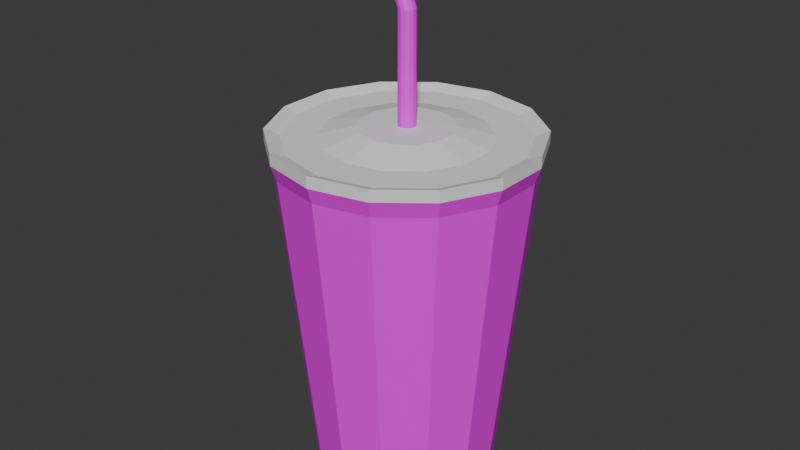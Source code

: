 # Source: drink.blend  (saved by Blender 4.1.23; exported with 4.5.12 LTS)
import bpy
from mathutils import Matrix  # noqa: F401  (used for matrix-valued properties, if any)

bpy.ops.wm.read_factory_settings(use_empty=True)
scene = bpy.context.scene
scene.name = 'Scene'

# ---- collections
col_collection = bpy.data.collections.new('Collection'); scene.collection.children.link(col_collection)

# ---- images (referenced by path relative to the original .blend; pixels are not part of the script)
import os
ASSET_DIR = os.environ.get("B2B_ASSET_DIR", "")  # directory of the original .blend (textures are referenced by path, not embedded)
HERE = os.path.dirname(os.path.abspath(__file__))  # packed textures are extracted next to this script under _unpacked/

def load_image(name, relpath, width, height, colorspace="sRGB"):
    """Load a texture the original file referenced (path relative to the .blend, or extracted next to this script)."""
    p = next((c for c in (os.path.join(HERE, relpath), os.path.join(ASSET_DIR, relpath)) if relpath and os.path.exists(c)), "")
    if p:
        img = bpy.data.images.load(p, check_existing=True)
        img.name = name
    else:  # same state as the original file: an image datablock whose file is absent (Cycles renders it pink)
        img = bpy.data.images.new(name, width, height)
        img.source = "FILE"
        img.filepath = "//" + (relpath or name)
    img.colorspace_settings.name = colorspace
    return img
img_candy_cane_cup_png = load_image('candy-cane-cup.png', 'candy-cane-cup.png', 1024, 1024, 'sRGB')

# ---- materials (node trees are filled in below, after node groups)
mat_material_001 = bpy.data.materials.new('Material.001')
mat_material_001.use_transparent_shadow = False

# ---- material node trees
mat_material_001.use_nodes = True; mat_material_001.node_tree.nodes.clear()
_N = mat_material_001.node_tree.nodes; _L = mat_material_001.node_tree.links
n0 = _N.new('ShaderNodeBsdfPrincipled'); n0.name = 'Principled BSDF'; n0.location = (10, 300)
n1 = _N.new('ShaderNodeOutputMaterial'); n1.name = 'Material Output'; n1.location = (300, 300)
n2 = _N.new('ShaderNodeTexImage'); n2.name = 'Image Texture'; n2.location = (-336, 113)
n2.image = img_candy_cane_cup_png
_L.new(n0.outputs[0], n1.inputs[0])
_L.new(n2.outputs[0], n0.inputs[0])
_L.new(n2.outputs[1], n0.inputs[4])
n1.is_active_output = True

# ---- world
world_world = bpy.data.worlds.new('World'); scene.world = world_world
world_world.use_nodes = True; world_world.node_tree.nodes.clear()
_N = world_world.node_tree.nodes; _L = world_world.node_tree.links
n0 = _N.new('ShaderNodeOutputWorld'); n0.name = 'World Output'; n0.location = (300, 300)
n1 = _N.new('ShaderNodeBackground'); n1.name = 'Background'; n1.location = (10, 300)
n1.inputs[0].default_value = (0.05088, 0.05088, 0.05088, 1.0)
_L.new(n1.outputs[0], n0.inputs[0])
n0.is_active_output = True
world_world.color = (0.05088, 0.05088, 0.05088)
world_world.use_sun_shadow = False
world_world.sun_shadow_jitter_overblur = 0.0

# ---- meshes
me_circle = bpy.data.meshes.new('Circle')
me_circle.from_pydata([(0.0, 1.0, 0.0), (-0.4339, 0.901, 0.0), (-0.7818, 0.6235, 0.0), (-0.9749, 0.2225, 0.0), (-0.9749, -0.2225, 0.0), (-0.7818, -0.6235, 0.0), (-0.4339, -0.901, 0.0), (0.0, -1.0, 0.0), (0.4339, -0.901, 0.0), (0.7818, -0.6235, 0.0), (0.9749, -0.2225, 0.0), (0.9749, 0.2225, 0.0), (0.7818, 0.6235, 0.0), (0.4339, 0.901, 0.0), (-1.009e-09, 1.363, 3.673), (-0.5915, 1.228, 3.673), (-1.066, 0.85, 3.673), (-1.329, 0.3034, 3.673), (-1.329, -0.3034, 3.673), (-1.066, -0.85, 3.673), (-0.5915, -1.228, 3.673), (-1.009e-09, -1.363, 3.673), (0.5915, -1.228, 3.673), (1.066, -0.85, 3.673), (1.329, -0.3034, 3.673), (1.329, 0.3034, 3.673), (1.066, 0.85, 3.673), (0.5915, 1.228, 3.673), (2.511e-08, 1.335, 3.849), (-0.5793, 1.203, 3.849), (-1.044, 0.8325, 3.849), (-1.302, 0.2971, 3.849), (-1.302, -0.2971, 3.849), (-1.044, -0.8325, 3.849), (-0.5793, -1.203, 3.849), (2.511e-08, -1.335, 3.849), (0.5793, -1.203, 3.849), (1.044, -0.8325, 3.849), (1.302, -0.2971, 3.849), (1.302, 0.2971, 3.849), (1.044, 0.8325, 3.849), (0.5793, 1.203, 3.849), (-0.6167, 1.281, 3.849), (2.484e-08, 1.421, 3.849), (-1.111, 0.8863, 3.849), (-1.386, 0.3163, 3.849), (-1.386, -0.3163, 3.849), (-1.111, -0.8863, 3.849), (-0.6167, -1.281, 3.849), (2.484e-08, -1.421, 3.849), (0.6167, -1.281, 3.849), (1.111, -0.8863, 3.849), (1.386, -0.3163, 3.849), (1.386, 0.3163, 3.849), (1.111, 0.8863, 3.849), (0.6167, 1.281, 3.849), (-0.4033, 0.8375, 0.1087), (5.086e-08, 0.9295, 0.1087), (-0.7267, 0.5796, 0.1087), (-0.9062, 0.2068, 0.1087), (-0.9062, -0.2068, 0.1087), (-0.7267, -0.5796, 0.1087), (-0.4033, -0.8375, 0.1087), (5.086e-08, -0.9295, 0.1087), (0.4033, -0.8375, 0.1087), (0.7267, -0.5796, 0.1087), (0.9062, -0.2068, 0.1087), (0.9062, 0.2068, 0.1087), (0.7267, 0.5796, 0.1087), (0.4033, 0.8375, 0.1087), (-0.5591, 1.161, 3.716), (3.003e-08, 1.289, 3.716), (-1.007, 0.8034, 3.716), (-1.256, 0.2867, 3.716), (-1.256, -0.2867, 3.716), (-1.007, -0.8034, 3.716), (-0.5591, -1.161, 3.716), (3.003e-08, -1.289, 3.716), (0.5591, -1.161, 3.716), (1.007, -0.8034, 3.716), (1.256, -0.2867, 3.716), (1.256, 0.2867, 3.716), (1.007, 0.8034, 3.716), (0.5591, 1.161, 3.716)], [], [(1, 0, 13, 12, 11, 10, 9, 8, 7, 6, 5, 4, 3, 2), (24, 25, 53, 52), (9, 10, 24, 23), (2, 3, 17, 16), (10, 11, 25, 24), (3, 4, 18, 17), (11, 12, 26, 25), (4, 5, 19, 18), (12, 13, 27, 26), (5, 6, 20, 19), (13, 0, 14, 27), (6, 7, 21, 20), (7, 8, 22, 21), (0, 1, 15, 14), (8, 9, 23, 22), (1, 2, 16, 15), (41, 28, 57, 69), (17, 18, 46, 45), (25, 26, 54, 53), (18, 19, 47, 46), (26, 27, 55, 54), (19, 20, 48, 47), (27, 14, 43, 55), (20, 21, 49, 48), (21, 22, 50, 49), (14, 15, 42, 43), (22, 23, 51, 50), (15, 16, 44, 42), (23, 24, 52, 51), (16, 17, 45, 44), (29, 28, 43, 42), (30, 29, 42, 44), (31, 30, 44, 45), (32, 31, 45, 46), (33, 32, 46, 47), (34, 33, 47, 48), (35, 34, 48, 49), (36, 35, 49, 50), (37, 36, 50, 51), (38, 37, 51, 52), (39, 38, 52, 53), (40, 39, 53, 54), (41, 40, 54, 55), (28, 41, 55, 43), (56, 58, 59, 60, 61, 62, 63, 64, 65, 66, 67, 68, 69, 57), (34, 35, 63, 62), (35, 36, 64, 63), (28, 29, 56, 57), (36, 37, 65, 64), (29, 30, 58, 56), (37, 38, 66, 65), (30, 31, 59, 58), (38, 39, 67, 66), (31, 32, 60, 59), (39, 40, 68, 67), (32, 33, 61, 60), (40, 41, 69, 68), (33, 34, 62, 61), (39, 38, 80, 81), (32, 31, 73, 74), (40, 39, 81, 82), (33, 32, 74, 75), (41, 40, 82, 83), (34, 33, 75, 76), (28, 41, 83, 71), (35, 34, 76, 77), (36, 35, 77, 78), (29, 28, 71, 70), (37, 36, 78, 79), (30, 29, 70, 72), (38, 37, 79, 80), (31, 30, 72, 73)])
_uv = me_circle.uv_layers.new(name='UVMap')
_uv.uv.foreach_set('vector', [0.2028, 0.4261, 0.2028, 0.4643, 0.1862, 0.4987, 0.1564, 0.5225, 0.1192, 0.531, 0.08197, 0.5225, 0.05214, 0.4987, 0.03558, 0.4643, 0.03558, 0.4261, 0.05214, 0.3917, 0.08197, 0.368, 0.1192, 0.3595, 0.1564, 0.368, 0.1862, 0.3917, 0.7842, 0.8447, 0.7512, 0.8504, 0.7473, 0.8349, 0.7817, 0.829, 0.4081, 0.03417, 0.4153, 0.04166, 0.4012, 0.3071, 0.3897, 0.2969, 0.3123, 0.01613, 0.323, 0.008635, 0.3404, 0.2621, 0.3324, 0.2723, 0.4153, 0.04166, 0.4224, 0.04588, 0.4166, 0.3129, 0.4012, 0.3071, 0.323, 0.008635, 0.3399, 0.004414, 0.3483, 0.2564, 0.3404, 0.2621, 0.4224, 0.04588, 0.4295, 0.046, 0.4348, 0.313, 0.4166, 0.3129, 0.3399, 0.004414, 0.3637, 0.004301, 0.3561, 0.2562, 0.3483, 0.2564, 0.282, 0.046, 0.2891, 0.04198, 0.3029, 0.3076, 0.2872, 0.313, 0.3637, 0.004301, 0.381, 0.008316, 0.364, 0.2617, 0.3561, 0.2562, 0.2891, 0.04198, 0.2963, 0.03463, 0.3145, 0.2976, 0.3029, 0.3076, 0.381, 0.008316, 0.392, 0.01567, 0.3719, 0.2717, 0.364, 0.2617, 0.392, 0.01567, 0.4005, 0.02489, 0.3803, 0.2843, 0.3719, 0.2717, 0.2963, 0.03463, 0.3038, 0.0254, 0.324, 0.285, 0.3145, 0.2976, 0.4005, 0.02489, 0.4081, 0.03417, 0.3897, 0.2969, 0.3803, 0.2843, 0.3038, 0.0254, 0.3123, 0.01613, 0.3324, 0.2723, 0.324, 0.285, 0.8436, 0.01853, 0.8673, 0.01717, 0.8591, 0.1812, 0.8426, 0.1821, 0.7835, 0.9331, 0.7505, 0.9388, 0.7466, 0.9232, 0.781, 0.9173, 0.9058, 0.906, 0.8585, 0.9042, 0.8597, 0.8886, 0.909, 0.8905, 0.9049, 0.8772, 0.8576, 0.8753, 0.8587, 0.8598, 0.908, 0.8617, 0.8585, 0.9042, 0.806, 0.9042, 0.8049, 0.8886, 0.8597, 0.8886, 0.8576, 0.8753, 0.8051, 0.8753, 0.804, 0.8598, 0.8587, 0.8598, 0.806, 0.9042, 0.7587, 0.906, 0.7556, 0.8905, 0.8049, 0.8886, 0.8051, 0.8753, 0.7578, 0.8772, 0.7547, 0.8617, 0.804, 0.8598, 0.9312, 0.8504, 0.8841, 0.8447, 0.8858, 0.829, 0.9349, 0.8349, 0.9305, 0.9388, 0.8834, 0.9331, 0.8851, 0.9173, 0.9342, 0.9232, 0.8841, 0.8447, 0.8316, 0.8427, 0.8311, 0.8269, 0.8858, 0.829, 0.8834, 0.9331, 0.8309, 0.9311, 0.8304, 0.9152, 0.8851, 0.9173, 0.8316, 0.8427, 0.7842, 0.8447, 0.7817, 0.829, 0.8311, 0.8269, 0.8309, 0.9311, 0.7835, 0.9331, 0.781, 0.9173, 0.8304, 0.9152, 0.76, 0.7575, 0.8002, 0.7896, 0.797, 0.7963, 0.7542, 0.7622, 0.7377, 0.7112, 0.76, 0.7575, 0.7542, 0.7622, 0.7304, 0.7128, 0.7377, 0.6598, 0.7377, 0.7112, 0.7304, 0.7128, 0.7304, 0.6581, 0.76, 0.6134, 0.7377, 0.6598, 0.7304, 0.6581, 0.7542, 0.6088, 0.8002, 0.5814, 0.76, 0.6134, 0.7542, 0.6088, 0.797, 0.5747, 0.8503, 0.5699, 0.8002, 0.5814, 0.797, 0.5747, 0.8503, 0.5625, 0.9004, 0.5814, 0.8503, 0.5699, 0.8503, 0.5625, 0.9037, 0.5747, 0.9406, 0.6134, 0.9004, 0.5814, 0.9037, 0.5747, 0.9465, 0.6088, 0.963, 0.6598, 0.9406, 0.6134, 0.9465, 0.6088, 0.9702, 0.6581, 0.963, 0.7112, 0.963, 0.6598, 0.9702, 0.6581, 0.9702, 0.7128, 0.9406, 0.7575, 0.963, 0.7112, 0.9702, 0.7128, 0.9465, 0.7622, 0.9004, 0.7896, 0.9406, 0.7575, 0.9465, 0.7622, 0.9037, 0.7963, 0.8503, 0.801, 0.9004, 0.7896, 0.9037, 0.7963, 0.8503, 0.8085, 0.8002, 0.7896, 0.8503, 0.801, 0.8503, 0.8085, 0.797, 0.7963, 0.8084, 0.4562, 0.8084, 0.4207, 0.8238, 0.3888, 0.8516, 0.3667, 0.8861, 0.3588, 0.9207, 0.3667, 0.9485, 0.3888, 0.9639, 0.4207, 0.9639, 0.4562, 0.9485, 0.4882, 0.9207, 0.5103, 0.8861, 0.5182, 0.8516, 0.5103, 0.8238, 0.4882, 0.8436, 0.1838, 0.8673, 0.1825, 0.8591, 0.3465, 0.8426, 0.3474, 0.8842, 0.01717, 0.9078, 0.0191, 0.9118, 0.1793, 0.8954, 0.1779, 0.8842, 0.1793, 0.9078, 0.1812, 0.9118, 0.3414, 0.8954, 0.34, 0.9078, 0.0191, 0.9341, 0.0191, 0.9301, 0.1793, 0.9118, 0.1793, 0.9078, 0.1812, 0.9341, 0.1812, 0.9301, 0.3414, 0.9118, 0.3414, 0.9341, 0.0191, 0.9578, 0.01717, 0.9466, 0.1779, 0.9301, 0.1793, 0.9341, 0.1812, 0.9578, 0.1793, 0.9466, 0.34, 0.9301, 0.3414, 0.7772, 0.01717, 0.7936, 0.01853, 0.8078, 0.1821, 0.7964, 0.1812, 0.7772, 0.1825, 0.7936, 0.1838, 0.8078, 0.3474, 0.7964, 0.3465, 0.7936, 0.01853, 0.8173, 0.01901, 0.8243, 0.1825, 0.8078, 0.1821, 0.7936, 0.1838, 0.8173, 0.1843, 0.8243, 0.3477, 0.8078, 0.3474, 0.8173, 0.01901, 0.8436, 0.01853, 0.8426, 0.1821, 0.8243, 0.1825, 0.8173, 0.1843, 0.8436, 0.1838, 0.8426, 0.3474, 0.8243, 0.3477, 0.8268, 0.7747, 0.8213, 0.7424, 0.8332, 0.7404, 0.8386, 0.7715, 0.8461, 0.7747, 0.8405, 0.7424, 0.8525, 0.7404, 0.8578, 0.7715, 0.8578, 0.6448, 0.8596, 0.5985, 0.8714, 0.601, 0.8696, 0.6457, 0.8714, 0.6448, 0.8732, 0.5985, 0.8849, 0.601, 0.8831, 0.6457, 0.8578, 0.6962, 0.8578, 0.6448, 0.8696, 0.6457, 0.8696, 0.6953, 0.8714, 0.6962, 0.8714, 0.6448, 0.8831, 0.6457, 0.8831, 0.6953, 0.8596, 0.7425, 0.8578, 0.6962, 0.8696, 0.6953, 0.8714, 0.74, 0.8732, 0.7425, 0.8714, 0.6962, 0.8831, 0.6953, 0.8849, 0.74, 0.8213, 0.6446, 0.8268, 0.5985, 0.8386, 0.6014, 0.8332, 0.646, 0.8405, 0.6446, 0.8461, 0.5985, 0.8578, 0.6014, 0.8525, 0.646, 0.8193, 0.696, 0.8213, 0.6446, 0.8332, 0.646, 0.8313, 0.6955, 0.8386, 0.696, 0.8405, 0.6446, 0.8525, 0.646, 0.8506, 0.6955, 0.8213, 0.7424, 0.8193, 0.696, 0.8313, 0.6955, 0.8332, 0.7404, 0.8405, 0.7424, 0.8386, 0.696, 0.8506, 0.6955, 0.8525, 0.7404])
me_circle.materials.append(mat_material_001)
me_circle.update()
me_circle_001 = bpy.data.meshes.new('Circle.001')
me_circle_001.from_pydata([(-0.5591, 1.161, 3.716), (3.003e-08, 1.289, 3.716), (-1.007, 0.8034, 3.716), (-1.256, 0.2867, 3.716), (-1.256, -0.2867, 3.716), (-1.007, -0.8034, 3.716), (-0.5591, -1.161, 3.716), (3.003e-08, -1.289, 3.716), (0.5591, -1.161, 3.716), (1.007, -0.8034, 3.716), (1.256, -0.2867, 3.716), (1.256, 0.2867, 3.716), (1.007, 0.8034, 3.716), (0.5591, 1.161, 3.716)], [], [(2, 3, 4, 5, 6, 7, 8, 9, 10, 11, 12, 13, 1, 0)])
_uv = me_circle_001.uv_layers.new(name='UVMap')
_uv.uv.foreach_set('vector', [0.6644, 0.9238, 0.6867, 0.8776, 0.6867, 0.8262, 0.6644, 0.78, 0.6243, 0.748, 0.5743, 0.7366, 0.5242, 0.748, 0.4841, 0.78, 0.4618, 0.8262, 0.4618, 0.8776, 0.4841, 0.9238, 0.5242, 0.9558, 0.5743, 0.9672, 0.6243, 0.9558])
me_circle_001.update()
me_circle_002 = bpy.data.meshes.new('Circle.002')
me_circle_002.from_pydata([(-0.6167, 1.281, 3.849), (2.484e-08, 1.421, 3.849), (-1.111, 0.8863, 3.849), (-1.386, 0.3163, 3.849), (-1.386, -0.3163, 3.849), (-1.111, -0.8863, 3.849), (-0.6167, -1.281, 3.849), (2.484e-08, -1.421, 3.849), (0.6167, -1.281, 3.849), (1.111, -0.8863, 3.849), (1.386, -0.3163, 3.849), (1.386, 0.3163, 3.849), (1.111, 0.8863, 3.849), (0.6167, 1.281, 3.849), (-0.3888, 0.8072, 3.921), (2.4e-08, 0.896, 3.921), (-0.7005, 0.5586, 3.921), (-0.8735, 0.1994, 3.921), (-0.8735, -0.1994, 3.921), (-0.7005, -0.5586, 3.921), (-0.3888, -0.8072, 3.921), (2.4e-08, -0.896, 3.921), (0.3888, -0.8072, 3.921), (0.7005, -0.5586, 3.921), (0.8735, -0.1994, 3.921), (0.8735, 0.1994, 3.921), (0.7005, 0.5586, 3.921), (0.3888, 0.8072, 3.921), (-0.6167, 1.281, 3.977), (2.484e-08, 1.421, 3.977), (-1.111, 0.8863, 3.977), (-1.386, 0.3163, 3.977), (-1.386, -0.3163, 3.977), (-1.111, -0.8863, 3.977), (-0.6167, -1.281, 3.977), (2.484e-08, -1.421, 3.977), (0.6167, -1.281, 3.977), (1.111, -0.8863, 3.977), (1.386, -0.3163, 3.977), (1.386, 0.3163, 3.977), (1.111, 0.8863, 3.977), (0.6167, 1.281, 3.977), (-0.5499, 1.142, 3.921), (2.451e-08, 1.267, 3.921), (-0.9909, 0.7903, 3.921), (-1.236, 0.282, 3.921), (-1.236, -0.282, 3.921), (-0.9909, -0.7903, 3.921), (-0.5499, -1.142, 3.921), (2.451e-08, -1.267, 3.921), (0.5499, -1.142, 3.921), (0.9909, -0.7903, 3.921), (1.236, -0.282, 3.921), (1.236, 0.282, 3.921), (0.9909, 0.7903, 3.921), (0.5499, 1.142, 3.921), (-0.0408, 0.09013, 4.025), (3.189e-08, 0.09944, 4.025), (-0.07352, 0.06404, 4.025), (-0.09167, 0.02634, 4.025), (-0.09167, -0.01551, 4.025), (-0.07352, -0.05322, 4.025), (-0.0408, -0.07931, 4.025), (3.189e-08, -0.08862, 4.025), (0.0408, -0.07931, 4.025), (0.07352, -0.05322, 4.025), (0.09167, -0.01551, 4.025), (0.09167, 0.02634, 4.025), (0.07352, 0.06404, 4.025), (0.0408, 0.09013, 4.025), (-0.2184, 0.4534, 4.025), (-7.907e-09, 0.5033, 4.025), (-0.3935, 0.3138, 4.025), (-0.4906, 0.112, 4.025), (-0.4906, -0.112, 4.025), (-0.3935, -0.3138, 4.025), (-0.2184, -0.4534, 4.025), (-7.907e-09, -0.5033, 4.025), (0.2184, -0.4534, 4.025), (0.3935, -0.3138, 4.025), (0.4906, -0.112, 4.025), (0.4906, 0.112, 4.025), (0.3935, 0.3138, 4.025), (0.2184, 0.4534, 4.025)], [], [(8, 36, 35, 7), (0, 28, 29, 1), (9, 37, 36, 8), (2, 30, 28, 0), (10, 38, 37, 9), (3, 31, 30, 2), (11, 39, 38, 10), (4, 32, 31, 3), (12, 40, 39, 11), (5, 33, 32, 4), (13, 41, 40, 12), (6, 34, 33, 5), (1, 29, 41, 13), (7, 35, 34, 6), (22, 78, 77, 21), (43, 29, 28, 42), (42, 28, 30, 44), (44, 30, 31, 45), (45, 31, 32, 46), (46, 32, 33, 47), (47, 33, 34, 48), (48, 34, 35, 49), (49, 35, 36, 50), (50, 36, 37, 51), (51, 37, 38, 52), (52, 38, 39, 53), (53, 39, 40, 54), (54, 40, 41, 55), (55, 41, 29, 43), (15, 43, 42, 14), (14, 42, 44, 16), (16, 44, 45, 17), (17, 45, 46, 18), (18, 46, 47, 19), (19, 47, 48, 20), (20, 48, 49, 21), (21, 49, 50, 22), (22, 50, 51, 23), (23, 51, 52, 24), (24, 52, 53, 25), (25, 53, 54, 26), (26, 54, 55, 27), (27, 55, 43, 15), (14, 70, 71, 15), (23, 79, 78, 22), (16, 72, 70, 14), (24, 80, 79, 23), (17, 73, 72, 16), (25, 81, 80, 24), (18, 74, 73, 17), (26, 82, 81, 25), (19, 75, 74, 18), (27, 83, 82, 26), (20, 76, 75, 19), (15, 71, 83, 27), (21, 77, 76, 20), (57, 71, 70, 56), (56, 70, 72, 58), (58, 72, 73, 59), (59, 73, 74, 60), (60, 74, 75, 61), (61, 75, 76, 62), (62, 76, 77, 63), (63, 77, 78, 64), (64, 78, 79, 65), (65, 79, 80, 66), (66, 80, 81, 67), (67, 81, 82, 68), (68, 82, 83, 69), (69, 83, 71, 57)])
_uv = me_circle_002.uv_layers.new(name='UVMap')
_uv.uv.foreach_set('vector', [0.3569, 0.7046, 0.3425, 0.7046, 0.3425, 0.769, 0.3569, 0.769, 0.3713, 0.7244, 0.3569, 0.7244, 0.3569, 0.7959, 0.3713, 0.7959, 0.3569, 0.66, 0.3425, 0.66, 0.3425, 0.7046, 0.3569, 0.7046, 0.3713, 0.66, 0.3569, 0.66, 0.3569, 0.7244, 0.3713, 0.7244, 0.3857, 0.7959, 0.3713, 0.7959, 0.3713, 0.8603, 0.3857, 0.8603, 0.4002, 0.7959, 0.3857, 0.7959, 0.3857, 0.8603, 0.4002, 0.8603, 0.3857, 0.7244, 0.3713, 0.7244, 0.3713, 0.7959, 0.3857, 0.7959, 0.4002, 0.7244, 0.3857, 0.7244, 0.3857, 0.7959, 0.4002, 0.7959, 0.3857, 0.66, 0.3713, 0.66, 0.3713, 0.7244, 0.3857, 0.7244, 0.4002, 0.66, 0.3857, 0.66, 0.3857, 0.7244, 0.4002, 0.7244, 0.3713, 0.8603, 0.3569, 0.8603, 0.3569, 0.9048, 0.3713, 0.9048, 0.3569, 0.8404, 0.3425, 0.8404, 0.3425, 0.9048, 0.3569, 0.9048, 0.3713, 0.7959, 0.3569, 0.7959, 0.3569, 0.8603, 0.3713, 0.8603, 0.3569, 0.769, 0.3425, 0.769, 0.3425, 0.8404, 0.3569, 0.8404, 0.1859, 0.7194, 0.1859, 0.7638, 0.2106, 0.7694, 0.2298, 0.7294, 0.1238, 0.9496, 0.1162, 0.9653, 0.1859, 0.9812, 0.1859, 0.9638, 0.1859, 0.9638, 0.1859, 0.9812, 0.2556, 0.9653, 0.248, 0.9496, 0.248, 0.9496, 0.2556, 0.9653, 0.3115, 0.9207, 0.2979, 0.9099, 0.2979, 0.9099, 0.3115, 0.9207, 0.3425, 0.8563, 0.3255, 0.8525, 0.3255, 0.8525, 0.3425, 0.8563, 0.3425, 0.7849, 0.3255, 0.7887, 0.3255, 0.7887, 0.3425, 0.7849, 0.3115, 0.7205, 0.2979, 0.7313, 0.2979, 0.7313, 0.3115, 0.7205, 0.2556, 0.6759, 0.248, 0.6916, 0.248, 0.6916, 0.2556, 0.6759, 0.1859, 0.66, 0.1859, 0.6774, 0.1859, 0.6774, 0.1859, 0.66, 0.1162, 0.6759, 0.1238, 0.6916, 0.1238, 0.6916, 0.1162, 0.6759, 0.06037, 0.7205, 0.07397, 0.7313, 0.07397, 0.7313, 0.06037, 0.7205, 0.02936, 0.7849, 0.04632, 0.7887, 0.04632, 0.7887, 0.02936, 0.7849, 0.02936, 0.8563, 0.04632, 0.8525, 0.04632, 0.8525, 0.02936, 0.8563, 0.06037, 0.9207, 0.07397, 0.9099, 0.07397, 0.9099, 0.06037, 0.9207, 0.1162, 0.9653, 0.1238, 0.9496, 0.142, 0.9118, 0.1238, 0.9496, 0.1859, 0.9638, 0.1859, 0.9218, 0.1859, 0.9218, 0.1859, 0.9638, 0.248, 0.9496, 0.2298, 0.9118, 0.2298, 0.9118, 0.248, 0.9496, 0.2979, 0.9099, 0.2651, 0.8837, 0.2651, 0.8837, 0.2979, 0.9099, 0.3255, 0.8525, 0.2846, 0.8431, 0.2846, 0.8431, 0.3255, 0.8525, 0.3255, 0.7887, 0.2846, 0.7981, 0.2846, 0.7981, 0.3255, 0.7887, 0.2979, 0.7313, 0.2651, 0.7575, 0.2651, 0.7575, 0.2979, 0.7313, 0.248, 0.6916, 0.2298, 0.7294, 0.2298, 0.7294, 0.248, 0.6916, 0.1859, 0.6774, 0.1859, 0.7194, 0.1859, 0.7194, 0.1859, 0.6774, 0.1238, 0.6916, 0.142, 0.7294, 0.142, 0.7294, 0.1238, 0.6916, 0.07397, 0.7313, 0.1068, 0.7575, 0.1068, 0.7575, 0.07397, 0.7313, 0.04632, 0.7887, 0.08723, 0.7981, 0.08723, 0.7981, 0.04632, 0.7887, 0.04632, 0.8525, 0.08723, 0.8431, 0.08723, 0.8431, 0.04632, 0.8525, 0.07397, 0.9099, 0.1068, 0.8837, 0.1068, 0.8837, 0.07397, 0.9099, 0.1238, 0.9496, 0.142, 0.9118, 0.1859, 0.9218, 0.1859, 0.8775, 0.1612, 0.8718, 0.142, 0.9118, 0.142, 0.7294, 0.1612, 0.7694, 0.1859, 0.7638, 0.1859, 0.7194, 0.2298, 0.9118, 0.2106, 0.8718, 0.1859, 0.8775, 0.1859, 0.9218, 0.1068, 0.7575, 0.1415, 0.7852, 0.1612, 0.7694, 0.142, 0.7294, 0.2651, 0.8837, 0.2304, 0.8561, 0.2106, 0.8718, 0.2298, 0.9118, 0.08723, 0.7981, 0.1305, 0.808, 0.1415, 0.7852, 0.1068, 0.7575, 0.2846, 0.8431, 0.2413, 0.8333, 0.2304, 0.8561, 0.2651, 0.8837, 0.08723, 0.8431, 0.1305, 0.8333, 0.1305, 0.808, 0.08723, 0.7981, 0.2846, 0.7981, 0.2413, 0.808, 0.2413, 0.8333, 0.2846, 0.8431, 0.1068, 0.8837, 0.1415, 0.8561, 0.1305, 0.8333, 0.08723, 0.8431, 0.2651, 0.7575, 0.2304, 0.7852, 0.2413, 0.808, 0.2846, 0.7981, 0.142, 0.9118, 0.1612, 0.8718, 0.1415, 0.8561, 0.1068, 0.8837, 0.2298, 0.7294, 0.2106, 0.7694, 0.2304, 0.7852, 0.2651, 0.7575, 0.181, 0.8307, 0.1612, 0.8718, 0.1859, 0.8775, 0.1857, 0.8318, 0.1857, 0.8318, 0.1859, 0.8775, 0.2106, 0.8718, 0.1903, 0.8307, 0.1903, 0.8307, 0.2106, 0.8718, 0.2304, 0.8561, 0.194, 0.8278, 0.194, 0.8278, 0.2304, 0.8561, 0.2413, 0.8333, 0.196, 0.8235, 0.196, 0.8235, 0.2413, 0.8333, 0.2413, 0.808, 0.196, 0.8188, 0.196, 0.8188, 0.2413, 0.808, 0.2304, 0.7852, 0.194, 0.8145, 0.194, 0.8145, 0.2304, 0.7852, 0.2106, 0.7694, 0.1903, 0.8116, 0.1903, 0.8116, 0.2106, 0.7694, 0.1859, 0.7638, 0.1857, 0.8105, 0.1857, 0.8105, 0.1859, 0.7638, 0.1612, 0.7694, 0.181, 0.8116, 0.181, 0.8116, 0.1612, 0.7694, 0.1415, 0.7852, 0.1773, 0.8145, 0.1773, 0.8145, 0.1415, 0.7852, 0.1305, 0.808, 0.1753, 0.8188, 0.1753, 0.8188, 0.1305, 0.808, 0.1305, 0.8333, 0.1753, 0.8235, 0.1753, 0.8235, 0.1305, 0.8333, 0.1415, 0.8561, 0.1773, 0.8278, 0.1773, 0.8278, 0.1415, 0.8561, 0.1612, 0.8718, 0.181, 0.8307])
me_circle_002.update()
me_circle_003 = bpy.data.meshes.new('Circle.003')
me_circle_003.from_pydata([(-0.0408, 0.09013, 4.025), (3.189e-08, 0.09944, 4.025), (-0.07352, 0.06404, 4.025), (-0.09167, 0.02634, 4.025), (-0.09167, -0.01551, 4.025), (-0.07352, -0.05322, 4.025), (-0.0408, -0.07931, 4.025), (3.189e-08, -0.08862, 4.025), (0.0408, -0.07931, 4.025), (0.07352, -0.05322, 4.025), (0.09167, -0.01551, 4.025), (0.09167, 0.02634, 4.025), (0.07352, 0.06404, 4.025), (0.0408, 0.09013, 4.025), (-0.0408, 0.09013, 5.206), (-4.747e-07, 0.09944, 5.206), (-0.07352, 0.06404, 5.206), (-0.09167, 0.02634, 5.206), (-0.09167, -0.01551, 5.206), (-0.07352, -0.05322, 5.206), (-0.0408, -0.07931, 5.206), (-4.449e-07, -0.08862, 5.206), (0.0408, -0.07931, 5.206), (0.07352, -0.05322, 5.206), (0.09167, -0.01551, 5.206), (0.09167, 0.02634, 5.206), (0.07352, 0.06404, 5.206), (0.0408, 0.09013, 5.206), (-0.07907, 0.09013, 5.288), (-0.04579, 0.09944, 5.312), (-0.1058, 0.06404, 5.269), (-0.1206, 0.02634, 5.259), (-0.1206, -0.01551, 5.259), (-0.1058, -0.05322, 5.269), (-0.07907, -0.07931, 5.288), (-0.04579, -0.08862, 5.312), (-0.01251, -0.07931, 5.335), (0.01418, -0.05322, 5.354), (0.02899, -0.01551, 5.365), (0.02899, 0.02634, 5.365), (0.01418, 0.06404, 5.354), (-0.01251, 0.09013, 5.335), (-0.1614, 0.09013, 5.359), (-0.1391, 0.09944, 5.393), (-0.1793, 0.06404, 5.331), (-0.1892, 0.02634, 5.316), (-0.1892, -0.01551, 5.316), (-0.1793, -0.05322, 5.331), (-0.1614, -0.07931, 5.359), (-0.1391, -0.08862, 5.393), (-0.1168, -0.07931, 5.427), (-0.09891, -0.05322, 5.454), (-0.08898, -0.01551, 5.47), (-0.08898, 0.02634, 5.47), (-0.09891, 0.06404, 5.454), (-0.1168, 0.09013, 5.427), (-1.546, 0.09013, 5.657), (-1.538, 0.09944, 5.697), (-1.553, 0.06404, 5.625), (-1.556, 0.02634, 5.607), (-1.556, -0.01551, 5.607), (-1.553, -0.05322, 5.625), (-1.546, -0.07931, 5.657), (-1.538, -0.08862, 5.697), (-1.53, -0.07931, 5.737), (-1.524, -0.05322, 5.769), (-1.521, -0.01551, 5.787), (-1.521, 0.02634, 5.787), (-1.524, 0.06404, 5.769), (-1.53, 0.09013, 5.737)], [], [(10, 24, 23, 9), (27, 41, 40, 26), (3, 17, 16, 2), (11, 25, 24, 10), (4, 18, 17, 3), (12, 26, 25, 11), (5, 19, 18, 4), (13, 27, 26, 12), (6, 20, 19, 5), (1, 15, 27, 13), (7, 21, 20, 6), (8, 22, 21, 7), (0, 14, 15, 1), (9, 23, 22, 8), (2, 16, 14, 0), (35, 49, 48, 34), (20, 34, 33, 19), (15, 29, 41, 27), (21, 35, 34, 20), (22, 36, 35, 21), (14, 28, 29, 15), (23, 37, 36, 22), (16, 30, 28, 14), (24, 38, 37, 23), (17, 31, 30, 16), (25, 39, 38, 24), (18, 32, 31, 17), (26, 40, 39, 25), (19, 33, 32, 18), (42, 56, 57, 43), (36, 50, 49, 35), (28, 42, 43, 29), (37, 51, 50, 36), (30, 44, 42, 28), (38, 52, 51, 37), (31, 45, 44, 30), (39, 53, 52, 38), (32, 46, 45, 31), (40, 54, 53, 39), (33, 47, 46, 32), (41, 55, 54, 40), (34, 48, 47, 33), (29, 43, 55, 41), (56, 58, 59, 60, 61, 62, 63, 64, 65, 66, 67, 68, 69, 57), (51, 65, 64, 50), (44, 58, 56, 42), (52, 66, 65, 51), (45, 59, 58, 44), (53, 67, 66, 52), (46, 60, 59, 45), (54, 68, 67, 53), (47, 61, 60, 46), (55, 69, 68, 54), (48, 62, 61, 47), (43, 57, 69, 55), (49, 63, 62, 48), (50, 64, 63, 49)])
_uv = me_circle_003.uv_layers.new(name='UVMap')
_uv.uv.foreach_set('vector', [0.4942, 0.6375, 0.6513, 0.6428, 0.6514, 0.6372, 0.4943, 0.632, 0.4843, 0.3832, 0.5018, 0.3764, 0.5013, 0.3727, 0.4815, 0.3807, 0.5222, 0.6904, 0.6804, 0.6866, 0.6804, 0.6815, 0.5222, 0.6853, 0.4944, 0.6424, 0.6515, 0.6476, 0.6513, 0.6428, 0.4942, 0.6375, 0.5224, 0.696, 0.6805, 0.6922, 0.6804, 0.6866, 0.5222, 0.6904, 0.4948, 0.6454, 0.6519, 0.6507, 0.6515, 0.6476, 0.4944, 0.6424, 0.5226, 0.7011, 0.6808, 0.6972, 0.6805, 0.6922, 0.5224, 0.696, 0.3698, 0.4921, 0.4843, 0.3832, 0.4815, 0.3807, 0.367, 0.4896, 0.3776, 0.5074, 0.4972, 0.6105, 0.5002, 0.6067, 0.3806, 0.5035, 0.3735, 0.4958, 0.488, 0.3869, 0.4843, 0.3832, 0.3698, 0.4921, 0.3739, 0.5116, 0.4935, 0.6148, 0.4972, 0.6105, 0.3776, 0.5074, 0.3704, 0.5155, 0.49, 0.6186, 0.4935, 0.6148, 0.3739, 0.5116, 0.3774, 0.4998, 0.4918, 0.391, 0.488, 0.3869, 0.3735, 0.4958, 0.4943, 0.632, 0.6514, 0.6372, 0.6518, 0.632, 0.4947, 0.6267, 0.3806, 0.5035, 0.4951, 0.3947, 0.4918, 0.391, 0.3774, 0.4998, 0.5083, 0.6195, 0.5247, 0.6173, 0.5232, 0.6119, 0.5089, 0.6139, 0.4972, 0.6105, 0.5089, 0.6139, 0.5094, 0.609, 0.5002, 0.6067, 0.488, 0.3869, 0.5025, 0.3815, 0.5018, 0.3764, 0.4843, 0.3832, 0.4935, 0.6148, 0.5083, 0.6195, 0.5089, 0.6139, 0.4972, 0.6105, 0.49, 0.6186, 0.5078, 0.6247, 0.5083, 0.6195, 0.4935, 0.6148, 0.4918, 0.391, 0.5034, 0.387, 0.5025, 0.3815, 0.488, 0.3869, 0.6514, 0.6372, 0.6721, 0.6338, 0.6699, 0.6289, 0.6518, 0.632, 0.4951, 0.3947, 0.5042, 0.3919, 0.5034, 0.387, 0.4918, 0.391, 0.6513, 0.6428, 0.6734, 0.6392, 0.6721, 0.6338, 0.6514, 0.6372, 0.6804, 0.6866, 0.6873, 0.6864, 0.6886, 0.6813, 0.6804, 0.6815, 0.6515, 0.6476, 0.6736, 0.644, 0.6734, 0.6392, 0.6513, 0.6428, 0.6805, 0.6922, 0.6874, 0.692, 0.6873, 0.6864, 0.6804, 0.6866, 0.4607, 0.6711, 0.475, 0.6707, 0.4735, 0.6657, 0.4583, 0.6661, 0.6808, 0.6972, 0.689, 0.697, 0.6874, 0.692, 0.6805, 0.6922, 0.5178, 0.3883, 0.6748, 0.4923, 0.6779, 0.4877, 0.519, 0.3829, 0.5078, 0.6247, 0.5262, 0.6223, 0.5247, 0.6173, 0.5083, 0.6195, 0.5034, 0.387, 0.5178, 0.3883, 0.519, 0.3829, 0.5025, 0.3815, 0.6721, 0.6338, 0.6873, 0.6265, 0.6838, 0.6221, 0.6699, 0.6289, 0.5042, 0.3919, 0.517, 0.3931, 0.5178, 0.3883, 0.5034, 0.387, 0.4733, 0.6601, 0.493, 0.6596, 0.4935, 0.6546, 0.4746, 0.655, 0.4908, 0.6754, 0.5021, 0.6752, 0.5014, 0.6701, 0.4893, 0.6704, 0.4735, 0.6657, 0.4932, 0.6652, 0.493, 0.6596, 0.4733, 0.6601, 0.491, 0.681, 0.5022, 0.6808, 0.5021, 0.6752, 0.4908, 0.6754, 0.475, 0.6707, 0.4938, 0.6703, 0.4932, 0.6652, 0.4735, 0.6657, 0.4897, 0.6861, 0.5017, 0.6858, 0.5022, 0.6808, 0.491, 0.681, 0.5018, 0.3764, 0.5203, 0.3778, 0.5215, 0.3742, 0.5013, 0.3727, 0.5089, 0.6139, 0.5232, 0.6119, 0.5222, 0.6072, 0.5094, 0.609, 0.5025, 0.3815, 0.519, 0.3829, 0.5203, 0.3778, 0.5018, 0.3764, 0.4736, 0.6296, 0.4703, 0.6341, 0.4692, 0.6396, 0.4706, 0.645, 0.4742, 0.6493, 0.4793, 0.6517, 0.4848, 0.6515, 0.4898, 0.649, 0.4931, 0.6445, 0.4942, 0.639, 0.4928, 0.6336, 0.4892, 0.6293, 0.4841, 0.627, 0.4786, 0.6271, 0.5276, 0.6259, 0.6845, 0.5119, 0.6817, 0.509, 0.5262, 0.6223, 0.517, 0.3931, 0.6725, 0.4964, 0.6748, 0.4923, 0.5178, 0.3883, 0.493, 0.6596, 0.688, 0.6549, 0.6875, 0.6499, 0.4935, 0.6546, 0.5021, 0.6752, 0.688, 0.6706, 0.6883, 0.6656, 0.5014, 0.6701, 0.4932, 0.6652, 0.6881, 0.6605, 0.688, 0.6549, 0.493, 0.6596, 0.5022, 0.6808, 0.6882, 0.6763, 0.688, 0.6706, 0.5021, 0.6752, 0.4938, 0.6703, 0.6879, 0.6656, 0.6881, 0.6605, 0.4932, 0.6652, 0.5017, 0.6858, 0.6886, 0.6813, 0.6882, 0.6763, 0.5022, 0.6808, 0.5203, 0.3778, 0.6811, 0.4834, 0.6838, 0.4804, 0.5215, 0.3742, 0.5232, 0.6119, 0.675, 0.5005, 0.6725, 0.4964, 0.5222, 0.6072, 0.519, 0.3829, 0.6779, 0.4877, 0.6811, 0.4834, 0.5203, 0.3778, 0.5247, 0.6173, 0.6783, 0.505, 0.675, 0.5005, 0.5232, 0.6119, 0.5262, 0.6223, 0.6817, 0.509, 0.6783, 0.505, 0.5247, 0.6173])
me_circle_003.materials.append(mat_material_001)
me_circle_003.update()

# ---- objects
ob_cup = bpy.data.objects.new('Cup', me_circle)
ob_liquid = bpy.data.objects.new('Liquid', me_circle_001)
ob_lid = bpy.data.objects.new('Lid', me_circle_002)
ob_straw = bpy.data.objects.new('Straw', me_circle_003)

# ---- transforms, parenting, visibility, modifiers, constraints
ob_cup.location = (0.0, 0.0, 0.0)
ob_liquid.location = (0.0, 0.0, 0.0)
ob_lid.location = (0.0, 0.0, 0.0)
ob_straw.location = (0.0, 0.0, 0.0)

# ---- collection membership
col_collection.objects.link(ob_cup)
col_collection.objects.link(ob_liquid)
col_collection.objects.link(ob_lid)
col_collection.objects.link(ob_straw)

# ---- scene / render settings (as saved in the file)
scene.frame_start = 1; scene.frame_end = 250; scene.frame_set(1)
scene.render.engine = 'BLENDER_EEVEE_NEXT'
scene.cycles.sampling_pattern = 'TABULATED_SOBOL'
scene.eevee.ray_tracing_options.trace_max_roughness = 0.0
bpy.context.view_layer.update()

# ---- added for rendering (the .blend has no active camera and no usable light): camera, sun
cam_auto = bpy.data.cameras.new('AutoCamera')
cam_auto.lens = 50.0
cam_auto.sensor_width = 36.0
cam_auto.clip_end = 1000.0
ob_auto_camera = bpy.data.objects.new('AutoCamera', cam_auto)
scene.collection.objects.link(ob_auto_camera)
ob_auto_camera.location = (6.47199, -7.86873, 8.13935)
ob_auto_camera.rotation_euler = (1.09748, -7.21219e-08, 0.694738)
scene.camera = ob_auto_camera
light_auto_sun = bpy.data.lights.new('AutoSun', 'SUN')
light_auto_sun.energy = 3.0
light_auto_sun.angle = 0.0523599
ob_auto_sun = bpy.data.objects.new('AutoSun', light_auto_sun)
scene.collection.objects.link(ob_auto_sun)
ob_auto_sun.rotation_euler = (0.872665, 0.174533, 0.523599)
bpy.context.view_layer.update()
